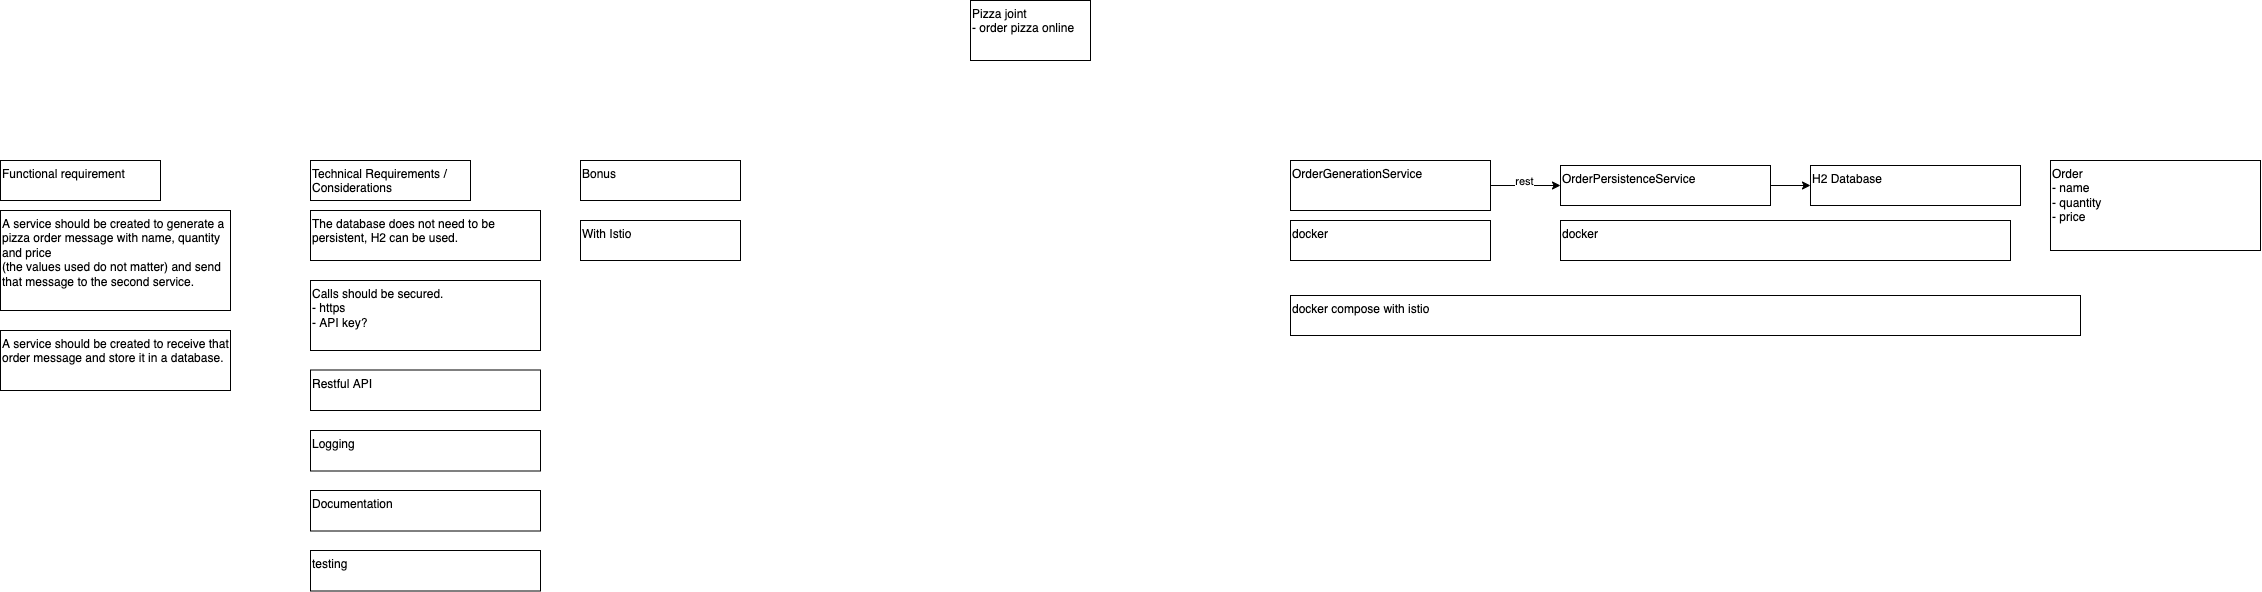

The diagram above was exported from draw.io. Its source (the exported page's mxGraphModel, read from the mxfile embedded in the PNG):
<mxGraphModel dx="2591" dy="1295" grid="1" gridSize="10" guides="1" tooltips="1" connect="1" arrows="1" fold="1" page="1" pageScale="1" pageWidth="827" pageHeight="1169" math="0" shadow="0">
  <root>
    <mxCell id="0" />
    <mxCell id="1" parent="0" />
    <mxCell id="PnLtA7l94HyOZgNAgSsn-1" value="Pizza joint&lt;br&gt;- order pizza online" style="rounded=0;whiteSpace=wrap;html=1;align=left;verticalAlign=top;" vertex="1" parent="1">
      <mxGeometry x="170" y="210" width="120" height="60" as="geometry" />
    </mxCell>
    <mxCell id="PnLtA7l94HyOZgNAgSsn-2" value="Functional requirement" style="rounded=0;whiteSpace=wrap;html=1;align=left;verticalAlign=top;" vertex="1" parent="1">
      <mxGeometry x="-800" y="370" width="160" height="40" as="geometry" />
    </mxCell>
    <mxCell id="PnLtA7l94HyOZgNAgSsn-3" value="&lt;div&gt;A service should be created to generate a pizza order message with name, quantity and price&lt;/div&gt;&lt;div&gt;(the values used do not matter) and send that message to the second service.&lt;/div&gt;" style="rounded=0;whiteSpace=wrap;html=1;align=left;verticalAlign=top;" vertex="1" parent="1">
      <mxGeometry x="-800" y="420" width="230" height="100" as="geometry" />
    </mxCell>
    <mxCell id="PnLtA7l94HyOZgNAgSsn-4" value="A service should be created to receive that order message and store it in a database." style="rounded=0;whiteSpace=wrap;html=1;align=left;verticalAlign=top;" vertex="1" parent="1">
      <mxGeometry x="-800" y="540" width="230" height="60" as="geometry" />
    </mxCell>
    <mxCell id="PnLtA7l94HyOZgNAgSsn-11" style="edgeStyle=orthogonalEdgeStyle;rounded=0;orthogonalLoop=1;jettySize=auto;html=1;exitX=1;exitY=0.5;exitDx=0;exitDy=0;" edge="1" parent="1" source="PnLtA7l94HyOZgNAgSsn-5" target="PnLtA7l94HyOZgNAgSsn-8">
      <mxGeometry relative="1" as="geometry" />
    </mxCell>
    <mxCell id="PnLtA7l94HyOZgNAgSsn-5" value="OrderPersistenceService" style="rounded=0;whiteSpace=wrap;html=1;align=left;verticalAlign=top;" vertex="1" parent="1">
      <mxGeometry x="760" y="375" width="210" height="40" as="geometry" />
    </mxCell>
    <mxCell id="PnLtA7l94HyOZgNAgSsn-7" style="edgeStyle=orthogonalEdgeStyle;rounded=0;orthogonalLoop=1;jettySize=auto;html=1;exitX=1;exitY=0.5;exitDx=0;exitDy=0;" edge="1" parent="1" source="PnLtA7l94HyOZgNAgSsn-6" target="PnLtA7l94HyOZgNAgSsn-5">
      <mxGeometry relative="1" as="geometry" />
    </mxCell>
    <mxCell id="PnLtA7l94HyOZgNAgSsn-22" value="rest" style="edgeLabel;html=1;align=center;verticalAlign=middle;resizable=0;points=[];" vertex="1" connectable="0" parent="PnLtA7l94HyOZgNAgSsn-7">
      <mxGeometry x="-0.0714" y="5" relative="1" as="geometry">
        <mxPoint as="offset" />
      </mxGeometry>
    </mxCell>
    <mxCell id="PnLtA7l94HyOZgNAgSsn-6" value="OrderGenerationService" style="rounded=0;whiteSpace=wrap;html=1;align=left;verticalAlign=top;" vertex="1" parent="1">
      <mxGeometry x="490" y="370" width="200" height="50" as="geometry" />
    </mxCell>
    <mxCell id="PnLtA7l94HyOZgNAgSsn-8" value="H2 Database" style="rounded=0;whiteSpace=wrap;html=1;align=left;verticalAlign=top;" vertex="1" parent="1">
      <mxGeometry x="1010" y="375" width="210" height="40" as="geometry" />
    </mxCell>
    <mxCell id="PnLtA7l94HyOZgNAgSsn-12" value="Order&lt;br&gt;- name&lt;br&gt;- quantity&lt;br&gt;- price" style="rounded=0;whiteSpace=wrap;html=1;align=left;verticalAlign=top;" vertex="1" parent="1">
      <mxGeometry x="1250" y="370" width="210" height="90" as="geometry" />
    </mxCell>
    <mxCell id="PnLtA7l94HyOZgNAgSsn-13" value="Technical Requirements / Considerations" style="rounded=0;whiteSpace=wrap;html=1;align=left;verticalAlign=top;" vertex="1" parent="1">
      <mxGeometry x="-490" y="370" width="160" height="40" as="geometry" />
    </mxCell>
    <mxCell id="PnLtA7l94HyOZgNAgSsn-14" value="The database does not need to be persistent, H2 can be used." style="rounded=0;whiteSpace=wrap;html=1;align=left;verticalAlign=top;" vertex="1" parent="1">
      <mxGeometry x="-490" y="420" width="230" height="50" as="geometry" />
    </mxCell>
    <mxCell id="PnLtA7l94HyOZgNAgSsn-15" value="Calls should be secured.&lt;br&gt;- https&lt;br&gt;- API key?" style="rounded=0;whiteSpace=wrap;html=1;align=left;verticalAlign=top;" vertex="1" parent="1">
      <mxGeometry x="-490" y="490" width="230" height="70" as="geometry" />
    </mxCell>
    <mxCell id="PnLtA7l94HyOZgNAgSsn-16" value="Restful API" style="rounded=0;whiteSpace=wrap;html=1;align=left;verticalAlign=top;" vertex="1" parent="1">
      <mxGeometry x="-490" y="579.5" width="230" height="40.5" as="geometry" />
    </mxCell>
    <mxCell id="PnLtA7l94HyOZgNAgSsn-17" value="Logging" style="rounded=0;whiteSpace=wrap;html=1;align=left;verticalAlign=top;" vertex="1" parent="1">
      <mxGeometry x="-490" y="640" width="230" height="40.5" as="geometry" />
    </mxCell>
    <mxCell id="PnLtA7l94HyOZgNAgSsn-18" value="Documentation" style="rounded=0;whiteSpace=wrap;html=1;align=left;verticalAlign=top;" vertex="1" parent="1">
      <mxGeometry x="-490" y="700" width="230" height="40.5" as="geometry" />
    </mxCell>
    <mxCell id="PnLtA7l94HyOZgNAgSsn-19" value="testing" style="rounded=0;whiteSpace=wrap;html=1;align=left;verticalAlign=top;" vertex="1" parent="1">
      <mxGeometry x="-490" y="760" width="230" height="40.5" as="geometry" />
    </mxCell>
    <mxCell id="PnLtA7l94HyOZgNAgSsn-20" value="Bonus" style="rounded=0;whiteSpace=wrap;html=1;align=left;verticalAlign=top;" vertex="1" parent="1">
      <mxGeometry x="-220" y="370" width="160" height="40" as="geometry" />
    </mxCell>
    <mxCell id="PnLtA7l94HyOZgNAgSsn-21" value="With Istio" style="rounded=0;whiteSpace=wrap;html=1;align=left;verticalAlign=top;" vertex="1" parent="1">
      <mxGeometry x="-220" y="430" width="160" height="40" as="geometry" />
    </mxCell>
    <mxCell id="PnLtA7l94HyOZgNAgSsn-23" value="docker" style="rounded=0;whiteSpace=wrap;html=1;align=left;verticalAlign=top;" vertex="1" parent="1">
      <mxGeometry x="490" y="430" width="200" height="40" as="geometry" />
    </mxCell>
    <mxCell id="PnLtA7l94HyOZgNAgSsn-24" value="docker" style="rounded=0;whiteSpace=wrap;html=1;align=left;verticalAlign=top;" vertex="1" parent="1">
      <mxGeometry x="760" y="430" width="450" height="40" as="geometry" />
    </mxCell>
    <mxCell id="PnLtA7l94HyOZgNAgSsn-25" value="docker compose with istio&amp;nbsp;" style="rounded=0;whiteSpace=wrap;html=1;align=left;verticalAlign=top;" vertex="1" parent="1">
      <mxGeometry x="490" y="505" width="790" height="40" as="geometry" />
    </mxCell>
  </root>
</mxGraphModel>